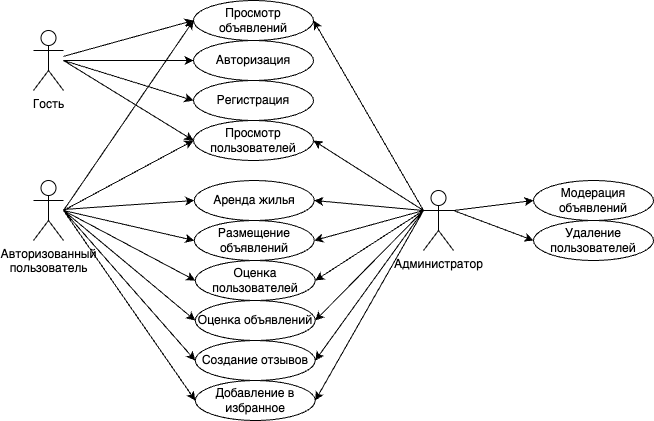

The diagram above was exported from draw.io. Its source (the exported page's mxGraphModel, read from the mxfile embedded in the PNG):
<mxGraphModel dx="954" dy="508" grid="1" gridSize="10" guides="1" tooltips="1" connect="1" arrows="1" fold="1" page="1" pageScale="1" pageWidth="827" pageHeight="1169" math="0" shadow="0">
  <root>
    <mxCell id="0" />
    <mxCell id="1" parent="0" />
    <mxCell id="RCFSjDSiM6SKMUvU80vW-1" value="Гость" style="shape=umlActor;verticalLabelPosition=bottom;verticalAlign=top;html=1;outlineConnect=0;labelBackgroundColor=none;rounded=0;" parent="1" vertex="1">
      <mxGeometry x="40" y="30" width="30" height="60" as="geometry" />
    </mxCell>
    <mxCell id="RCFSjDSiM6SKMUvU80vW-6" value="Просмотр объявлений" style="ellipse;whiteSpace=wrap;html=1;labelBackgroundColor=none;rounded=0;" parent="1" vertex="1">
      <mxGeometry x="200" width="120" height="40" as="geometry" />
    </mxCell>
    <mxCell id="RCFSjDSiM6SKMUvU80vW-7" value="Авторизация" style="ellipse;whiteSpace=wrap;html=1;labelBackgroundColor=none;rounded=0;" parent="1" vertex="1">
      <mxGeometry x="200" y="40" width="120" height="40" as="geometry" />
    </mxCell>
    <mxCell id="RCFSjDSiM6SKMUvU80vW-8" value="Регистрация" style="ellipse;whiteSpace=wrap;html=1;labelBackgroundColor=none;rounded=0;" parent="1" vertex="1">
      <mxGeometry x="200" y="80" width="120" height="40" as="geometry" />
    </mxCell>
    <mxCell id="RCFSjDSiM6SKMUvU80vW-9" value="Просмотр пользователей" style="ellipse;whiteSpace=wrap;html=1;labelBackgroundColor=none;rounded=0;" parent="1" vertex="1">
      <mxGeometry x="200" y="120" width="120" height="40" as="geometry" />
    </mxCell>
    <mxCell id="RCFSjDSiM6SKMUvU80vW-24" value="Авторизованный&lt;br&gt;пользователь" style="shape=umlActor;verticalLabelPosition=bottom;verticalAlign=top;html=1;outlineConnect=0;labelBackgroundColor=none;rounded=0;" parent="1" vertex="1">
      <mxGeometry x="40" y="180" width="30" height="60" as="geometry" />
    </mxCell>
    <mxCell id="RCFSjDSiM6SKMUvU80vW-26" value="Аренда жилья" style="ellipse;whiteSpace=wrap;html=1;labelBackgroundColor=none;rounded=0;" parent="1" vertex="1">
      <mxGeometry x="200.75" y="180" width="120" height="40" as="geometry" />
    </mxCell>
    <mxCell id="RCFSjDSiM6SKMUvU80vW-27" value="Размещение объявлений" style="ellipse;whiteSpace=wrap;html=1;labelBackgroundColor=none;rounded=0;" parent="1" vertex="1">
      <mxGeometry x="200.75" y="220" width="120" height="40" as="geometry" />
    </mxCell>
    <mxCell id="RCFSjDSiM6SKMUvU80vW-35" value="Оценка пользователей" style="ellipse;whiteSpace=wrap;html=1;labelBackgroundColor=none;rounded=0;" parent="1" vertex="1">
      <mxGeometry x="201.75" y="260" width="120" height="40" as="geometry" />
    </mxCell>
    <mxCell id="RCFSjDSiM6SKMUvU80vW-36" value="Оценка объявлений" style="ellipse;whiteSpace=wrap;html=1;labelBackgroundColor=none;rounded=0;" parent="1" vertex="1">
      <mxGeometry x="201.75" y="300" width="120" height="40" as="geometry" />
    </mxCell>
    <mxCell id="RCFSjDSiM6SKMUvU80vW-40" value="Администратор" style="shape=umlActor;verticalLabelPosition=bottom;verticalAlign=top;html=1;outlineConnect=0;labelBackgroundColor=none;rounded=0;" parent="1" vertex="1">
      <mxGeometry x="430" y="190" width="30" height="60" as="geometry" />
    </mxCell>
    <mxCell id="RCFSjDSiM6SKMUvU80vW-72" value="Модерация объявлений" style="ellipse;whiteSpace=wrap;html=1;labelBackgroundColor=none;rounded=0;" parent="1" vertex="1">
      <mxGeometry x="540" y="180" width="120" height="40" as="geometry" />
    </mxCell>
    <mxCell id="RCFSjDSiM6SKMUvU80vW-73" value="Удаление пользователей" style="ellipse;whiteSpace=wrap;html=1;labelBackgroundColor=none;rounded=0;" parent="1" vertex="1">
      <mxGeometry x="540" y="220" width="120" height="40" as="geometry" />
    </mxCell>
    <mxCell id="biiLZAILqFwEF-6pLjv4-3" value="" style="endArrow=classic;html=1;rounded=0;entryX=0;entryY=0.5;entryDx=0;entryDy=0;" parent="1" source="RCFSjDSiM6SKMUvU80vW-1" target="RCFSjDSiM6SKMUvU80vW-6" edge="1">
      <mxGeometry width="50" height="50" relative="1" as="geometry">
        <mxPoint x="100" y="70" as="sourcePoint" />
        <mxPoint x="440" y="200" as="targetPoint" />
      </mxGeometry>
    </mxCell>
    <mxCell id="biiLZAILqFwEF-6pLjv4-4" value="" style="endArrow=classic;html=1;rounded=0;entryX=0;entryY=0.5;entryDx=0;entryDy=0;" parent="1" target="RCFSjDSiM6SKMUvU80vW-7" edge="1">
      <mxGeometry width="50" height="50" relative="1" as="geometry">
        <mxPoint x="70" y="60" as="sourcePoint" />
        <mxPoint x="210" y="30" as="targetPoint" />
      </mxGeometry>
    </mxCell>
    <mxCell id="biiLZAILqFwEF-6pLjv4-5" value="" style="endArrow=classic;html=1;rounded=0;entryX=0;entryY=0.5;entryDx=0;entryDy=0;" parent="1" target="RCFSjDSiM6SKMUvU80vW-8" edge="1">
      <mxGeometry width="50" height="50" relative="1" as="geometry">
        <mxPoint x="70" y="60" as="sourcePoint" />
        <mxPoint x="220" y="40" as="targetPoint" />
      </mxGeometry>
    </mxCell>
    <mxCell id="biiLZAILqFwEF-6pLjv4-6" value="" style="endArrow=classic;html=1;rounded=0;entryX=0;entryY=0.5;entryDx=0;entryDy=0;" parent="1" target="RCFSjDSiM6SKMUvU80vW-9" edge="1">
      <mxGeometry width="50" height="50" relative="1" as="geometry">
        <mxPoint x="70" y="60" as="sourcePoint" />
        <mxPoint x="230" y="50" as="targetPoint" />
      </mxGeometry>
    </mxCell>
    <mxCell id="biiLZAILqFwEF-6pLjv4-7" value="" style="endArrow=classic;html=1;rounded=0;entryX=0;entryY=0.5;entryDx=0;entryDy=0;" parent="1" source="RCFSjDSiM6SKMUvU80vW-24" target="RCFSjDSiM6SKMUvU80vW-26" edge="1">
      <mxGeometry width="50" height="50" relative="1" as="geometry">
        <mxPoint x="110" y="96" as="sourcePoint" />
        <mxPoint x="240" y="60" as="targetPoint" />
      </mxGeometry>
    </mxCell>
    <mxCell id="biiLZAILqFwEF-6pLjv4-8" value="" style="endArrow=classic;html=1;rounded=0;entryX=0;entryY=0.5;entryDx=0;entryDy=0;" parent="1" target="RCFSjDSiM6SKMUvU80vW-27" edge="1">
      <mxGeometry width="50" height="50" relative="1" as="geometry">
        <mxPoint x="70" y="210" as="sourcePoint" />
        <mxPoint x="250" y="70" as="targetPoint" />
      </mxGeometry>
    </mxCell>
    <mxCell id="biiLZAILqFwEF-6pLjv4-9" value="" style="endArrow=classic;html=1;rounded=0;entryX=0;entryY=0.5;entryDx=0;entryDy=0;" parent="1" target="RCFSjDSiM6SKMUvU80vW-35" edge="1">
      <mxGeometry width="50" height="50" relative="1" as="geometry">
        <mxPoint x="70" y="210" as="sourcePoint" />
        <mxPoint x="260" y="80" as="targetPoint" />
      </mxGeometry>
    </mxCell>
    <mxCell id="biiLZAILqFwEF-6pLjv4-10" value="" style="endArrow=classic;html=1;rounded=0;entryX=0;entryY=0.5;entryDx=0;entryDy=0;" parent="1" target="RCFSjDSiM6SKMUvU80vW-36" edge="1">
      <mxGeometry width="50" height="50" relative="1" as="geometry">
        <mxPoint x="70" y="210" as="sourcePoint" />
        <mxPoint x="270" y="90" as="targetPoint" />
      </mxGeometry>
    </mxCell>
    <mxCell id="biiLZAILqFwEF-6pLjv4-16" value="" style="endArrow=classic;html=1;rounded=0;entryX=0;entryY=0.5;entryDx=0;entryDy=0;exitX=1;exitY=0.3333333333333333;exitDx=0;exitDy=0;exitPerimeter=0;" parent="1" source="RCFSjDSiM6SKMUvU80vW-40" target="RCFSjDSiM6SKMUvU80vW-72" edge="1">
      <mxGeometry width="50" height="50" relative="1" as="geometry">
        <mxPoint x="460" y="300" as="sourcePoint" />
        <mxPoint x="591" y="291" as="targetPoint" />
      </mxGeometry>
    </mxCell>
    <mxCell id="biiLZAILqFwEF-6pLjv4-17" value="" style="endArrow=classic;html=1;rounded=0;entryX=0;entryY=0.5;entryDx=0;entryDy=0;" parent="1" target="RCFSjDSiM6SKMUvU80vW-73" edge="1">
      <mxGeometry width="50" height="50" relative="1" as="geometry">
        <mxPoint x="460" y="210" as="sourcePoint" />
        <mxPoint x="550" y="210" as="targetPoint" />
      </mxGeometry>
    </mxCell>
    <mxCell id="biiLZAILqFwEF-6pLjv4-18" value="" style="endArrow=classic;html=1;rounded=0;entryX=0;entryY=0.5;entryDx=0;entryDy=0;" parent="1" target="RCFSjDSiM6SKMUvU80vW-9" edge="1">
      <mxGeometry width="50" height="50" relative="1" as="geometry">
        <mxPoint x="70" y="210" as="sourcePoint" />
        <mxPoint x="211" y="210" as="targetPoint" />
      </mxGeometry>
    </mxCell>
    <mxCell id="biiLZAILqFwEF-6pLjv4-19" value="" style="endArrow=classic;html=1;rounded=0;entryX=0;entryY=0.5;entryDx=0;entryDy=0;" parent="1" target="RCFSjDSiM6SKMUvU80vW-6" edge="1">
      <mxGeometry width="50" height="50" relative="1" as="geometry">
        <mxPoint x="70" y="210" as="sourcePoint" />
        <mxPoint x="210" y="150" as="targetPoint" />
      </mxGeometry>
    </mxCell>
    <mxCell id="biiLZAILqFwEF-6pLjv4-20" value="" style="endArrow=classic;html=1;rounded=0;exitX=0;exitY=0.3333333333333333;exitDx=0;exitDy=0;exitPerimeter=0;entryX=1;entryY=0.5;entryDx=0;entryDy=0;" parent="1" source="RCFSjDSiM6SKMUvU80vW-40" target="RCFSjDSiM6SKMUvU80vW-36" edge="1">
      <mxGeometry width="50" height="50" relative="1" as="geometry">
        <mxPoint x="470" y="220" as="sourcePoint" />
        <mxPoint x="410" y="280" as="targetPoint" />
      </mxGeometry>
    </mxCell>
    <mxCell id="biiLZAILqFwEF-6pLjv4-21" value="" style="endArrow=classic;html=1;rounded=0;exitX=0;exitY=0.3333333333333333;exitDx=0;exitDy=0;exitPerimeter=0;entryX=1;entryY=0.5;entryDx=0;entryDy=0;" parent="1" source="RCFSjDSiM6SKMUvU80vW-40" target="RCFSjDSiM6SKMUvU80vW-35" edge="1">
      <mxGeometry width="50" height="50" relative="1" as="geometry">
        <mxPoint x="440" y="220" as="sourcePoint" />
        <mxPoint x="332" y="330" as="targetPoint" />
      </mxGeometry>
    </mxCell>
    <mxCell id="biiLZAILqFwEF-6pLjv4-22" value="" style="endArrow=classic;html=1;rounded=0;entryX=1;entryY=0.5;entryDx=0;entryDy=0;" parent="1" target="RCFSjDSiM6SKMUvU80vW-27" edge="1">
      <mxGeometry width="50" height="50" relative="1" as="geometry">
        <mxPoint x="430" y="210" as="sourcePoint" />
        <mxPoint x="340" y="240" as="targetPoint" />
      </mxGeometry>
    </mxCell>
    <mxCell id="biiLZAILqFwEF-6pLjv4-23" value="" style="endArrow=classic;html=1;rounded=0;entryX=1;entryY=0.5;entryDx=0;entryDy=0;" parent="1" target="RCFSjDSiM6SKMUvU80vW-26" edge="1">
      <mxGeometry width="50" height="50" relative="1" as="geometry">
        <mxPoint x="430" y="210" as="sourcePoint" />
        <mxPoint x="331" y="250" as="targetPoint" />
      </mxGeometry>
    </mxCell>
    <mxCell id="biiLZAILqFwEF-6pLjv4-24" value="" style="endArrow=classic;html=1;rounded=0;entryX=1;entryY=0.5;entryDx=0;entryDy=0;" parent="1" target="RCFSjDSiM6SKMUvU80vW-9" edge="1">
      <mxGeometry width="50" height="50" relative="1" as="geometry">
        <mxPoint x="430" y="210" as="sourcePoint" />
        <mxPoint x="331" y="210" as="targetPoint" />
      </mxGeometry>
    </mxCell>
    <mxCell id="biiLZAILqFwEF-6pLjv4-25" value="" style="endArrow=classic;html=1;rounded=0;entryX=1;entryY=0.5;entryDx=0;entryDy=0;" parent="1" target="RCFSjDSiM6SKMUvU80vW-6" edge="1">
      <mxGeometry width="50" height="50" relative="1" as="geometry">
        <mxPoint x="430" y="210" as="sourcePoint" />
        <mxPoint x="360" y="50" as="targetPoint" />
      </mxGeometry>
    </mxCell>
    <mxCell id="iNbNDOLhHqlvqhGFJCyG-1" value="Создание отзывов" style="ellipse;whiteSpace=wrap;html=1;labelBackgroundColor=none;rounded=0;" parent="1" vertex="1">
      <mxGeometry x="201.75" y="340" width="120" height="40" as="geometry" />
    </mxCell>
    <mxCell id="iNbNDOLhHqlvqhGFJCyG-2" value="Добавление в избранное" style="ellipse;whiteSpace=wrap;html=1;labelBackgroundColor=none;rounded=0;" parent="1" vertex="1">
      <mxGeometry x="201.75" y="380" width="120" height="40" as="geometry" />
    </mxCell>
    <mxCell id="iNbNDOLhHqlvqhGFJCyG-4" value="" style="endArrow=classic;html=1;rounded=0;entryX=0;entryY=0.5;entryDx=0;entryDy=0;" parent="1" target="iNbNDOLhHqlvqhGFJCyG-1" edge="1">
      <mxGeometry width="50" height="50" relative="1" as="geometry">
        <mxPoint x="70" y="210" as="sourcePoint" />
        <mxPoint x="212" y="330" as="targetPoint" />
      </mxGeometry>
    </mxCell>
    <mxCell id="iNbNDOLhHqlvqhGFJCyG-5" value="" style="endArrow=classic;html=1;rounded=0;entryX=0;entryY=0.5;entryDx=0;entryDy=0;" parent="1" target="iNbNDOLhHqlvqhGFJCyG-2" edge="1">
      <mxGeometry width="50" height="50" relative="1" as="geometry">
        <mxPoint x="70" y="210" as="sourcePoint" />
        <mxPoint x="222" y="340" as="targetPoint" />
      </mxGeometry>
    </mxCell>
    <mxCell id="iNbNDOLhHqlvqhGFJCyG-6" value="" style="endArrow=classic;html=1;rounded=0;entryX=1;entryY=0.5;entryDx=0;entryDy=0;" parent="1" target="iNbNDOLhHqlvqhGFJCyG-1" edge="1">
      <mxGeometry width="50" height="50" relative="1" as="geometry">
        <mxPoint x="430" y="210" as="sourcePoint" />
        <mxPoint x="332" y="330" as="targetPoint" />
      </mxGeometry>
    </mxCell>
    <mxCell id="iNbNDOLhHqlvqhGFJCyG-7" value="" style="endArrow=classic;html=1;rounded=0;entryX=1;entryY=0.5;entryDx=0;entryDy=0;" parent="1" target="iNbNDOLhHqlvqhGFJCyG-2" edge="1">
      <mxGeometry width="50" height="50" relative="1" as="geometry">
        <mxPoint x="430" y="210" as="sourcePoint" />
        <mxPoint x="332" y="370" as="targetPoint" />
      </mxGeometry>
    </mxCell>
  </root>
</mxGraphModel>